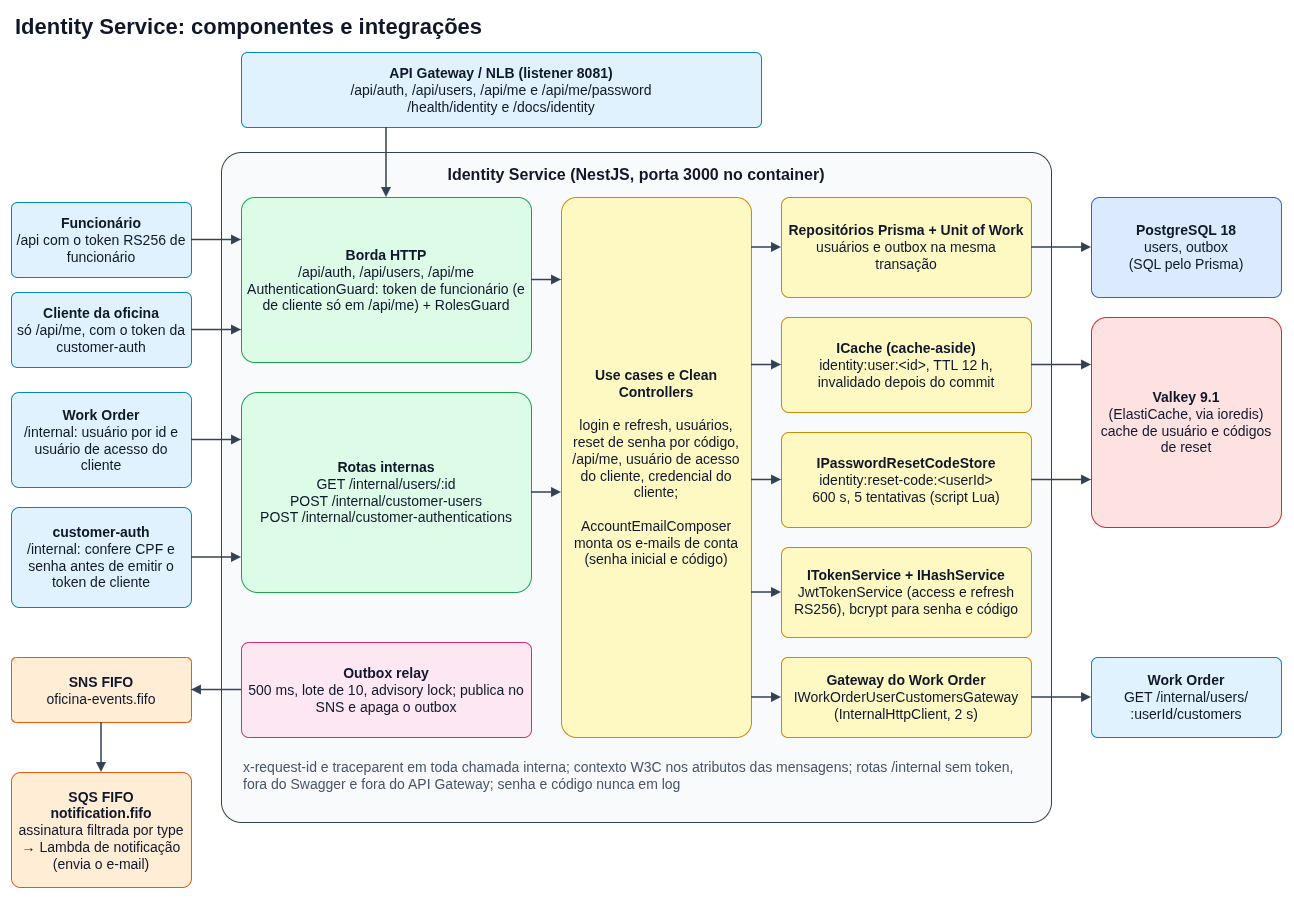

The diagram above was exported from draw.io. Its source (the exported page's mxGraphModel, read from the mxfile embedded in the PNG):
<mxGraphModel dx="0" dy="0" grid="0" gridSize="10" guides="1" tooltips="1" connect="1" arrows="1" fold="0" page="0" pageScale="1" math="0" shadow="0">
  <root>
    <mxCell id="0" />
    <mxCell id="1" parent="0" />
    <mxCell id="c1" value="Identity Service: componentes e integrações" style="text;html=1;whiteSpace=wrap;align=left;verticalAlign=middle;fontSize=22;fontStyle=1;fontColor=#0f172a;" vertex="1" parent="1">
      <mxGeometry x="12" y="8" width="900" height="34" as="geometry" />
    </mxCell>
    <mxCell id="c10" value="Identity Service (NestJS, porta 3000 no container)" style="rounded=1;arcSize=3;whiteSpace=wrap;html=1;fillColor=#f8fafc;strokeColor=#334155;verticalAlign=top;align=center;fontStyle=1;fontSize=16;fontColor=#0f172a;spacingTop=6;" vertex="1" parent="1">
      <mxGeometry x="220" y="150" width="830" height="670" as="geometry" />
    </mxCell>
    <mxCell id="c9" value="&lt;b&gt;API Gateway / NLB (listener 8081)&lt;/b&gt;&lt;br&gt;/api/auth, /api/users, /api/me e /api/me/password&lt;br&gt;/health/identity e /docs/identity" style="rounded=1;arcSize=8;whiteSpace=wrap;html=1;fontColor=#0f172a;fontSize=14;fillColor=#e0f2fe;strokeColor=#0284c7;spacing=6;" vertex="1" parent="1">
      <mxGeometry x="240" y="50" width="520" height="75" as="geometry" />
    </mxCell>
    <mxCell id="c2" value="&lt;b&gt;Funcionário&lt;/b&gt;&lt;br&gt;/api com o token RS256 de funcionário" style="rounded=1;arcSize=8;whiteSpace=wrap;html=1;fontColor=#0f172a;fontSize=14;fillColor=#e0f2fe;strokeColor=#0284c7;spacing=6;" vertex="1" parent="1">
      <mxGeometry x="10" y="200" width="180" height="75" as="geometry" />
    </mxCell>
    <mxCell id="c3" value="&lt;b&gt;Cliente da oficina&lt;/b&gt;&lt;br&gt;só /api/me, com o token da customer-auth" style="rounded=1;arcSize=8;whiteSpace=wrap;html=1;fontColor=#0f172a;fontSize=14;fillColor=#e0f2fe;strokeColor=#0284c7;spacing=6;" vertex="1" parent="1">
      <mxGeometry x="10" y="290" width="180" height="75" as="geometry" />
    </mxCell>
    <mxCell id="c4" value="&lt;b&gt;Work Order&lt;/b&gt;&lt;br&gt;/internal: usuário por id e usuário de acesso do cliente" style="rounded=1;arcSize=8;whiteSpace=wrap;html=1;fontColor=#0f172a;fontSize=14;fillColor=#e0f2fe;strokeColor=#0284c7;spacing=6;" vertex="1" parent="1">
      <mxGeometry x="10" y="390" width="180" height="95" as="geometry" />
    </mxCell>
    <mxCell id="c5" value="&lt;b&gt;customer-auth&lt;/b&gt;&lt;br&gt;/internal: confere CPF e senha antes de emitir o token de cliente" style="rounded=1;arcSize=8;whiteSpace=wrap;html=1;fontColor=#0f172a;fontSize=14;fillColor=#e0f2fe;strokeColor=#0284c7;spacing=6;" vertex="1" parent="1">
      <mxGeometry x="10" y="505" width="180" height="100" as="geometry" />
    </mxCell>
    <mxCell id="c6" value="&lt;b&gt;SNS FIFO&lt;/b&gt;&lt;br&gt;oficina-events.fifo" style="rounded=1;arcSize=8;whiteSpace=wrap;html=1;fontColor=#0f172a;fontSize=14;fillColor=#ffedd5;strokeColor=#ea580c;spacing=6;" vertex="1" parent="1">
      <mxGeometry x="10" y="655" width="180" height="65" as="geometry" />
    </mxCell>
    <mxCell id="c7" value="&lt;b&gt;SQS FIFO notification.fifo&lt;/b&gt;&lt;br&gt;assinatura filtrada por type&lt;br&gt;→ Lambda de notificação (envia o e-mail)" style="rounded=1;arcSize=8;whiteSpace=wrap;html=1;fontColor=#0f172a;fontSize=14;fillColor=#ffedd5;strokeColor=#ea580c;spacing=6;" vertex="1" parent="1">
      <mxGeometry x="10" y="770" width="180" height="115" as="geometry" />
    </mxCell>
    <mxCell id="c11" value="&lt;b&gt;Borda HTTP&lt;/b&gt;&lt;br&gt;/api/auth, /api/users, /api/me&lt;br&gt;AuthenticationGuard: token de funcionário (e de cliente só em /api/me) + RolesGuard" style="rounded=1;arcSize=8;whiteSpace=wrap;html=1;fontColor=#0f172a;fontSize=14;fillColor=#dcfce7;strokeColor=#16a34a;spacing=6;" vertex="1" parent="1">
      <mxGeometry x="240" y="195" width="290" height="165" as="geometry" />
    </mxCell>
    <mxCell id="c12" value="&lt;b&gt;Rotas internas&lt;/b&gt;&lt;br&gt;GET /internal/users/:id&lt;br&gt;POST /internal/customer-users&lt;br&gt;POST /internal/customer-authentications" style="rounded=1;arcSize=8;whiteSpace=wrap;html=1;fontColor=#0f172a;fontSize=14;fillColor=#dcfce7;strokeColor=#16a34a;spacing=6;" vertex="1" parent="1">
      <mxGeometry x="240" y="390" width="290" height="200" as="geometry" />
    </mxCell>
    <mxCell id="c13" value="&lt;b&gt;Outbox relay&lt;/b&gt;&lt;br&gt;500 ms, lote de 10, advisory lock; publica no SNS e apaga o outbox" style="rounded=1;arcSize=8;whiteSpace=wrap;html=1;fontColor=#0f172a;fontSize=14;fillColor=#fce7f3;strokeColor=#db2777;spacing=6;" vertex="1" parent="1">
      <mxGeometry x="240" y="640" width="290" height="95" as="geometry" />
    </mxCell>
    <mxCell id="c14" value="&lt;b&gt;Use cases e Clean Controllers&lt;/b&gt;&lt;br&gt;&lt;br&gt;login e refresh, usuários, reset de senha por código, /api/me, usuário de acesso do cliente, credencial do cliente;&lt;br&gt;&lt;br&gt;AccountEmailComposer monta os e-mails de conta (senha inicial e código)" style="rounded=1;arcSize=8;whiteSpace=wrap;html=1;fontColor=#0f172a;fontSize=14;fillColor=#fef9c3;strokeColor=#ca8a04;spacing=6;" vertex="1" parent="1">
      <mxGeometry x="560" y="195" width="190" height="540" as="geometry" />
    </mxCell>
    <mxCell id="c15" value="&lt;b&gt;Repositórios Prisma + Unit of Work&lt;/b&gt;&lt;br&gt;usuários e outbox na mesma transação" style="rounded=1;arcSize=8;whiteSpace=wrap;html=1;fontColor=#0f172a;fontSize=14;fillColor=#fef9c3;strokeColor=#ca8a04;spacing=6;" vertex="1" parent="1">
      <mxGeometry x="780" y="195" width="250" height="100" as="geometry" />
    </mxCell>
    <mxCell id="c16" value="&lt;b&gt;ICache (cache-aside)&lt;/b&gt;&lt;br&gt;identity:user:&amp;lt;id&amp;gt;, TTL 12 h, invalidado depois do commit" style="rounded=1;arcSize=8;whiteSpace=wrap;html=1;fontColor=#0f172a;fontSize=14;fillColor=#fef9c3;strokeColor=#ca8a04;spacing=6;" vertex="1" parent="1">
      <mxGeometry x="780" y="315" width="250" height="95" as="geometry" />
    </mxCell>
    <mxCell id="c17" value="&lt;b&gt;IPasswordResetCodeStore&lt;/b&gt;&lt;br&gt;identity:reset-code:&amp;lt;userId&amp;gt;&lt;br&gt;600 s, 5 tentativas (script Lua)" style="rounded=1;arcSize=8;whiteSpace=wrap;html=1;fontColor=#0f172a;fontSize=14;fillColor=#fef9c3;strokeColor=#ca8a04;spacing=6;" vertex="1" parent="1">
      <mxGeometry x="780" y="430" width="250" height="95" as="geometry" />
    </mxCell>
    <mxCell id="c18" value="&lt;b&gt;ITokenService + IHashService&lt;/b&gt;&lt;br&gt;JwtTokenService (access e refresh RS256), bcrypt para senha e código" style="rounded=1;arcSize=8;whiteSpace=wrap;html=1;fontColor=#0f172a;fontSize=14;fillColor=#fef9c3;strokeColor=#ca8a04;spacing=6;" vertex="1" parent="1">
      <mxGeometry x="780" y="545" width="250" height="90" as="geometry" />
    </mxCell>
    <mxCell id="c19" value="&lt;b&gt;Gateway do Work Order&lt;/b&gt;&lt;br&gt;IWorkOrderUserCustomersGateway&lt;br&gt;(InternalHttpClient, 2 s)" style="rounded=1;arcSize=8;whiteSpace=wrap;html=1;fontColor=#0f172a;fontSize=14;fillColor=#fef9c3;strokeColor=#ca8a04;spacing=6;" vertex="1" parent="1">
      <mxGeometry x="780" y="655" width="250" height="80" as="geometry" />
    </mxCell>
    <mxCell id="c20" value="&lt;b&gt;PostgreSQL 18&lt;/b&gt;&lt;br&gt;users, outbox&lt;br&gt;(SQL pelo Prisma)" style="rounded=1;arcSize=8;whiteSpace=wrap;html=1;fontColor=#0f172a;fontSize=14;fillColor=#dbeafe;strokeColor=#2563eb;spacing=6;" vertex="1" parent="1">
      <mxGeometry x="1090" y="195" width="190" height="100" as="geometry" />
    </mxCell>
    <mxCell id="c21" value="&lt;b&gt;Valkey 9.1&lt;/b&gt;&lt;br&gt;(ElastiCache, via ioredis)&lt;br&gt;cache de usuário e códigos de reset" style="rounded=1;arcSize=8;whiteSpace=wrap;html=1;fontColor=#0f172a;fontSize=14;fillColor=#fee2e2;strokeColor=#dc2626;spacing=6;" vertex="1" parent="1">
      <mxGeometry x="1090" y="315" width="190" height="210" as="geometry" />
    </mxCell>
    <mxCell id="c22" value="&lt;b&gt;Work Order&lt;/b&gt;&lt;br&gt;GET /internal/users/&lt;br&gt;:userId/customers" style="rounded=1;arcSize=8;whiteSpace=wrap;html=1;fontColor=#0f172a;fontSize=14;fillColor=#e0f2fe;strokeColor=#0284c7;spacing=6;" vertex="1" parent="1">
      <mxGeometry x="1090" y="655" width="190" height="80" as="geometry" />
    </mxCell>
    <mxCell id="c23" value="x-request-id e traceparent em toda chamada interna; contexto W3C nos atributos das mensagens; rotas /internal sem token, fora do Swagger e fora do API Gateway; senha e código nunca em log" style="text;html=1;whiteSpace=wrap;align=left;verticalAlign=top;fontSize=14;fontColor=#475569;" vertex="1" parent="1">
      <mxGeometry x="240" y="750" width="790" height="55" as="geometry" />
    </mxCell>
    <mxCell id="c24" value="" style="endArrow=block;endFill=1;html=1;strokeColor=#334155;strokeWidth=1.5;edgeStyle=orthogonalEdgeStyle;rounded=1;exitX=0.2788;exitY=1;exitDx=0;exitDy=0;entryX=0.5;entryY=0;entryDx=0;entryDy=0;" edge="1" parent="1" source="c9" target="c11">
      <mxGeometry relative="1" as="geometry" />
    </mxCell>
    <mxCell id="c2xc2" value="" style="endArrow=block;endFill=1;html=1;strokeColor=#334155;strokeWidth=1.5;edgeStyle=orthogonalEdgeStyle;rounded=1;exitX=1;exitY=0.5;exitDx=0;exitDy=0;entryX=0;entryY=0.2576;entryDx=0;entryDy=0;" edge="1" parent="1" source="c2" target="c11">
      <mxGeometry relative="1" as="geometry" />
    </mxCell>
    <mxCell id="c2xc3" value="" style="endArrow=block;endFill=1;html=1;strokeColor=#334155;strokeWidth=1.5;edgeStyle=orthogonalEdgeStyle;rounded=1;exitX=1;exitY=0.5;exitDx=0;exitDy=0;entryX=0;entryY=0.803;entryDx=0;entryDy=0;" edge="1" parent="1" source="c3" target="c11">
      <mxGeometry relative="1" as="geometry" />
    </mxCell>
    <mxCell id="c2xc4" value="" style="endArrow=block;endFill=1;html=1;strokeColor=#334155;strokeWidth=1.5;edgeStyle=orthogonalEdgeStyle;rounded=1;exitX=1;exitY=0.5;exitDx=0;exitDy=0;entryX=0;entryY=0.2375;entryDx=0;entryDy=0;" edge="1" parent="1" source="c4" target="c12">
      <mxGeometry relative="1" as="geometry" />
    </mxCell>
    <mxCell id="c2xc5" value="" style="endArrow=block;endFill=1;html=1;strokeColor=#334155;strokeWidth=1.5;edgeStyle=orthogonalEdgeStyle;rounded=1;exitX=1;exitY=0.5;exitDx=0;exitDy=0;entryX=0;entryY=0.825;entryDx=0;entryDy=0;" edge="1" parent="1" source="c5" target="c12">
      <mxGeometry relative="1" as="geometry" />
    </mxCell>
    <mxCell id="c29" value="" style="endArrow=block;endFill=1;html=1;strokeColor=#334155;strokeWidth=1.5;edgeStyle=orthogonalEdgeStyle;rounded=1;exitX=1;exitY=0.5;exitDx=0;exitDy=0;entryX=0;entryY=0.1528;entryDx=0;entryDy=0;" edge="1" parent="1" source="c11" target="c14">
      <mxGeometry relative="1" as="geometry" />
    </mxCell>
    <mxCell id="c30" value="" style="endArrow=block;endFill=1;html=1;strokeColor=#334155;strokeWidth=1.5;edgeStyle=orthogonalEdgeStyle;rounded=1;exitX=1;exitY=0.5;exitDx=0;exitDy=0;entryX=0;entryY=0.5463;entryDx=0;entryDy=0;" edge="1" parent="1" source="c12" target="c14">
      <mxGeometry relative="1" as="geometry" />
    </mxCell>
    <mxCell id="c31" value="" style="endArrow=block;endFill=1;html=1;strokeColor=#334155;strokeWidth=1.5;edgeStyle=orthogonalEdgeStyle;rounded=1;exitX=0;exitY=0.5;exitDx=0;exitDy=0;entryX=1;entryY=0.5;entryDx=0;entryDy=0;" edge="1" parent="1" source="c13" target="c6">
      <mxGeometry relative="1" as="geometry" />
    </mxCell>
    <mxCell id="c8" value="" style="endArrow=block;endFill=1;html=1;strokeColor=#334155;strokeWidth=1.5;edgeStyle=orthogonalEdgeStyle;rounded=1;exitX=0.5;exitY=1;exitDx=0;exitDy=0;entryX=0.5;entryY=0;entryDx=0;entryDy=0;" edge="1" parent="1" source="c6" target="c7">
      <mxGeometry relative="1" as="geometry" />
    </mxCell>
    <mxCell id="c32" value="" style="endArrow=block;endFill=1;html=1;strokeColor=#334155;strokeWidth=1.5;edgeStyle=orthogonalEdgeStyle;rounded=1;exitX=1;exitY=0.0926;exitDx=0;exitDy=0;entryX=0;entryY=0.5;entryDx=0;entryDy=0;" edge="1" parent="1" source="c14" target="c15">
      <mxGeometry relative="1" as="geometry" />
    </mxCell>
    <mxCell id="c33" value="" style="endArrow=block;endFill=1;html=1;strokeColor=#334155;strokeWidth=1.5;edgeStyle=orthogonalEdgeStyle;rounded=1;exitX=1;exitY=0.3102;exitDx=0;exitDy=0;entryX=0;entryY=0.5;entryDx=0;entryDy=0;" edge="1" parent="1" source="c14" target="c16">
      <mxGeometry relative="1" as="geometry" />
    </mxCell>
    <mxCell id="c34" value="" style="endArrow=block;endFill=1;html=1;strokeColor=#334155;strokeWidth=1.5;edgeStyle=orthogonalEdgeStyle;rounded=1;exitX=1;exitY=0.5231;exitDx=0;exitDy=0;entryX=0;entryY=0.5;entryDx=0;entryDy=0;" edge="1" parent="1" source="c14" target="c17">
      <mxGeometry relative="1" as="geometry" />
    </mxCell>
    <mxCell id="c35" value="" style="endArrow=block;endFill=1;html=1;strokeColor=#334155;strokeWidth=1.5;edgeStyle=orthogonalEdgeStyle;rounded=1;exitX=1;exitY=0.7315;exitDx=0;exitDy=0;entryX=0;entryY=0.5;entryDx=0;entryDy=0;" edge="1" parent="1" source="c14" target="c18">
      <mxGeometry relative="1" as="geometry" />
    </mxCell>
    <mxCell id="c36" value="" style="endArrow=block;endFill=1;html=1;strokeColor=#334155;strokeWidth=1.5;edgeStyle=orthogonalEdgeStyle;rounded=1;exitX=1;exitY=0.9259;exitDx=0;exitDy=0;entryX=0;entryY=0.5;entryDx=0;entryDy=0;" edge="1" parent="1" source="c14" target="c19">
      <mxGeometry relative="1" as="geometry" />
    </mxCell>
    <mxCell id="c37" value="" style="endArrow=block;endFill=1;html=1;strokeColor=#334155;strokeWidth=1.5;edgeStyle=orthogonalEdgeStyle;rounded=1;exitX=1;exitY=0.5;exitDx=0;exitDy=0;entryX=0;entryY=0.5;entryDx=0;entryDy=0;" edge="1" parent="1" source="c15" target="c20">
      <mxGeometry relative="1" as="geometry" />
    </mxCell>
    <mxCell id="c38" value="" style="endArrow=block;endFill=1;html=1;strokeColor=#334155;strokeWidth=1.5;edgeStyle=orthogonalEdgeStyle;rounded=1;exitX=1;exitY=0.5;exitDx=0;exitDy=0;entryX=0;entryY=0.2262;entryDx=0;entryDy=0;" edge="1" parent="1" source="c16" target="c21">
      <mxGeometry relative="1" as="geometry" />
    </mxCell>
    <mxCell id="c39" value="" style="endArrow=block;endFill=1;html=1;strokeColor=#334155;strokeWidth=1.5;edgeStyle=orthogonalEdgeStyle;rounded=1;exitX=1;exitY=0.5;exitDx=0;exitDy=0;entryX=0;entryY=0.7738;entryDx=0;entryDy=0;" edge="1" parent="1" source="c17" target="c21">
      <mxGeometry relative="1" as="geometry" />
    </mxCell>
    <mxCell id="c40" value="" style="endArrow=block;endFill=1;html=1;strokeColor=#334155;strokeWidth=1.5;edgeStyle=orthogonalEdgeStyle;rounded=1;exitX=1;exitY=0.5;exitDx=0;exitDy=0;entryX=0;entryY=0.5;entryDx=0;entryDy=0;" edge="1" parent="1" source="c19" target="c22">
      <mxGeometry relative="1" as="geometry" />
    </mxCell>
  </root>
</mxGraphModel>